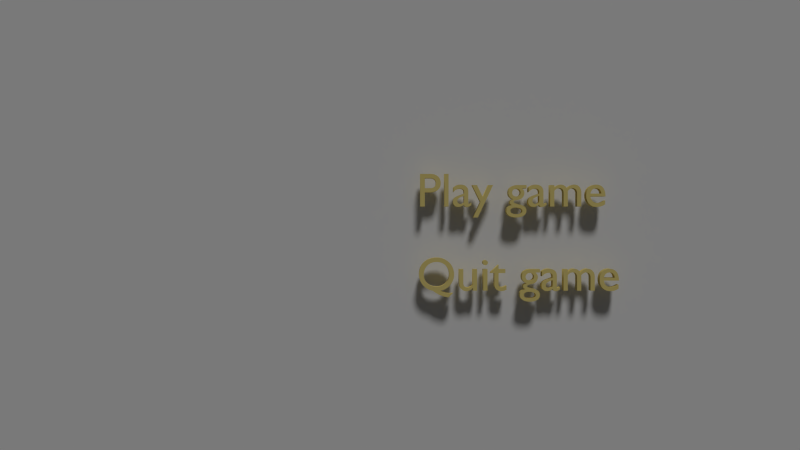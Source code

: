 # Source: Menu.blend  (saved by Blender 2.68.0; exported with 4.5.12 LTS)
import bpy
from mathutils import Matrix  # noqa: F401  (used for matrix-valued properties, if any)

bpy.ops.wm.read_factory_settings(use_empty=True)
scene = bpy.context.scene
scene.name = 'Scene'

# ---- collections
col_collection_1 = bpy.data.collections.new('Collection 1'); scene.collection.children.link(col_collection_1)

# ---- materials (node trees are filled in below, after node groups)
mat_typecolor = bpy.data.materials.new('TypeColor')
mat_typecolor.alpha_threshold = 0.0
mat_typecolor.use_transparent_shadow = False
mat_typecolor.diffuse_color = (0.8, 0.6567, 0.2268, 1.0)
mat_typecolor.roughness = 0.5
mat_typecolor.line_color = (0.0, 0.0, 0.0, 1.0)
mat_menu = bpy.data.materials.new('Menu')
mat_menu.alpha_threshold = 0.0
mat_menu.use_transparent_shadow = False
mat_menu.roughness = 0.5
mat_menu.line_color = (0.0, 0.0, 0.0, 1.0)

# ---- material node trees

# ---- world
world_world = bpy.data.worlds.new('World'); scene.world = world_world
world_world.color = (0.05088, 0.05088, 0.05088)
world_world.use_sun_shadow = False
world_world.sun_shadow_jitter_overblur = 0.0
world_world.cycles.sampling_method = 'MANUAL'
world_world.cycles.sample_map_resolution = 256

# ---- cameras
cam_camera = bpy.data.cameras.new('Camera')
cam_camera.clip_end = 100.0
cam_camera.lens = 35.0
cam_camera.sensor_width = 32.0
cam_camera.sensor_height = 18.0
cam_camera.ortho_scale = 7.314
cam_camera.dof.focus_distance = 0.0
cam_camera.dof.aperture_fstop = 128.0

# ---- lights
light_lamp = bpy.data.lights.new('Lamp', 'SUN')
light_lamp.transmission_factor = 0.0
light_lamp.cutoff_distance = 30.0
light_lamp.angle = 0.1993
light_lamp.energy = 1.0
light_lamp.shadow_buffer_clip_start = 1.001
light_lamp.shadow_soft_size = 0.1
light_lamp.shadow_cascade_max_distance = 1000.0
light_lamp.cycles.use_multiple_importance_sampling = False

# ---- meshes
me_plane = bpy.data.meshes.new('Plane')
me_plane.from_pydata([(5.744e-07, -13.01, -7.608), (-5.744e-07, -13.01, 7.608), (5.744e-07, 13.01, -7.608), (-5.744e-07, 13.01, 7.608)], [], [(1, 0, 2, 3)])
_uv = me_plane.uv_layers.new(name='UVMap')
_uv.uv.foreach_set('vector', [0.01535, 0.7468, 0.01535, 0.1851, 0.9761, 0.1851, 0.9761, 0.7468])
me_plane.materials.append(mat_menu)
me_plane.use_remesh_preserve_volume = False
me_plane.use_remesh_preserve_attributes = False
me_plane.use_mirror_vertex_groups = False
me_plane.update()

# ---- curves / text
txt_text_002 = bpy.data.curves.new('Text.002', 'FONT')
txt_text_002.dimensions = '2D'
txt_text_002.body = 'Quit game'
txt_text_002.materials.append(mat_typecolor)
txt_text_002.use_path_clamp = True
txt_text_002.bevel_resolution = 0
txt_text_002.extrude = 0.1
txt_text_001 = bpy.data.curves.new('Text.001', 'FONT')
txt_text_001.dimensions = '2D'
txt_text_001.body = 'Play game'
txt_text_001.materials.append(mat_typecolor)
txt_text_001.use_path_clamp = True
txt_text_001.bevel_resolution = 0
txt_text_001.extrude = 0.1

# ---- objects
ob_text_002 = bpy.data.objects.new('Text.002', txt_text_002)
ob_text_001 = bpy.data.objects.new('Text.001', txt_text_001)
ob_plane = bpy.data.objects.new('Plane', me_plane)
ob_lamp = bpy.data.objects.new('Lamp', light_lamp)
ob_camera = bpy.data.objects.new('Camera', cam_camera)

# ---- transforms, parenting, visibility, modifiers, constraints
ob_text_002.location = (0.1413, 0.5149, -2.077)
ob_text_002.rotation_euler = (1.571, 2.949e-08, 1.571)
ob_text_002.scale = (1.478, 1.478, 1.478)
ob_text_002.lineart.crease_threshold = 0.0
ob_text_001.location = (0.1413, 0.5149, 0.5245)
ob_text_001.rotation_euler = (1.571, 2.949e-08, 1.571)
ob_text_001.scale = (1.478, 1.478, 1.478)
ob_text_001.lineart.crease_threshold = 0.0
ob_plane.location = (-0.3567, -0.0323, 0.3054)
ob_plane.lineart.crease_threshold = 0.0
ob_lamp.location = (9.463, 1.005, 5.904)
ob_lamp.rotation_euler = (0.6503, 0.05522, 1.716)
ob_lamp.lock_rotations_4d = False
ob_lamp.empty_display_type = 'ARROWS'
ob_lamp.color = (0.0, 0.0, 0.0, 0.0)
ob_lamp.lineart.crease_threshold = 0.0
ob_camera.location = (27.31, 0.0009346, -0.05275)
ob_camera.rotation_euler = (1.571, -6.017e-10, 1.571)
ob_camera.lock_rotations_4d = False
ob_camera.empty_display_type = 'ARROWS'
ob_camera.color = (0.0, 0.0, 0.0, 0.0)
ob_camera.display_type = 'WIRE'
ob_camera.lineart.crease_threshold = 0.0

# ---- collection membership
col_collection_1.objects.link(ob_text_002)
col_collection_1.objects.link(ob_text_001)
col_collection_1.objects.link(ob_plane)
col_collection_1.objects.link(ob_lamp)
col_collection_1.objects.link(ob_camera)

# ---- scene / render settings (as saved in the file)
scene.camera = ob_camera
scene.frame_start = 1; scene.frame_end = 250; scene.frame_set(1)
scene.render.engine = 'BLENDER_EEVEE_NEXT'
scene.render.image_settings.color_mode = 'RGB'
scene.render.image_settings.compression = 90
scene.render.resolution_percentage = 50
scene.render.dither_intensity = 0.0
scene.cycles.use_denoising = False
scene.cycles.samples = 10
scene.cycles.sampling_pattern = 'TABULATED_SOBOL'
scene.cycles.light_sampling_threshold = 0.0
scene.cycles.use_adaptive_sampling = False
scene.cycles.use_light_tree = False
scene.cycles.blur_glossy = 0.0
scene.cycles.volume_bounces = 1
scene.cycles.pixel_filter_type = 'GAUSSIAN'
scene.cycles.sample_clamp_indirect = 0.0
scene.view_settings.view_transform = 'Standard'
bpy.context.view_layer.update()
